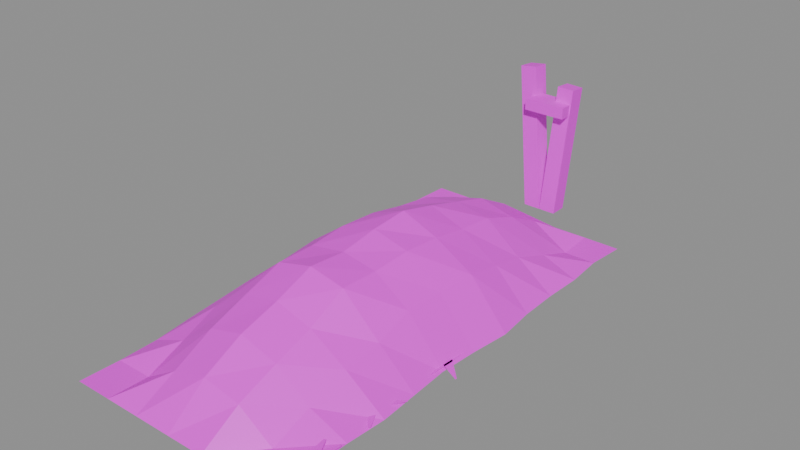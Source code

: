 # Source: building.grave.2.blend  (saved by Blender 5.2.45; exported with 4.5.12 LTS)
import bpy
from mathutils import Matrix  # noqa: F401  (used for matrix-valued properties, if any)

bpy.ops.wm.read_factory_settings(use_empty=True)
scene = bpy.context.scene
scene.name = 'Scene'

# ---- images (referenced by path relative to the original .blend; pixels are not part of the script)
import os
ASSET_DIR = os.environ.get("B2B_ASSET_DIR", "")  # directory of the original .blend (textures are referenced by path, not embedded)
HERE = os.path.dirname(os.path.abspath(__file__))  # packed textures are extracted next to this script under _unpacked/

def load_image(name, relpath, width, height, colorspace="sRGB"):
    """Load a texture the original file referenced (path relative to the .blend, or extracted next to this script)."""
    p = next((c for c in (os.path.join(HERE, relpath), os.path.join(ASSET_DIR, relpath)) if relpath and os.path.exists(c)), "")
    if p:
        img = bpy.data.images.load(p, check_existing=True)
        img.name = name
    else:  # same state as the original file: an image datablock whose file is absent (Cycles renders it pink)
        img = bpy.data.images.new(name, width, height)
        img.source = "FILE"
        img.filepath = "//" + (relpath or name)
    img.colorspace_settings.name = colorspace
    return img
img_palette_png = load_image('palette.png', 'palette.png', 1024, 1024, 'sRGB')

# ---- materials (node trees are filled in below, after node groups)
mat_palette = bpy.data.materials.new('palette')

# ---- material node trees
mat_palette.use_nodes = True; mat_palette.node_tree.nodes.clear()
_N = mat_palette.node_tree.nodes; _L = mat_palette.node_tree.links
n0 = _N.new('ShaderNodeBsdfPrincipled'); n0.name = 'Principled BSDF'; n0.location = (-200, 100)
n0.inputs[10].default_value = 0.005
n1 = _N.new('ShaderNodeOutputMaterial'); n1.name = 'Material Output'; n1.location = (200, 100)
n2 = _N.new('ShaderNodeTexImage'); n2.name = 'Image Texture'; n2.location = (0, 0)
n2.image = img_palette_png
n2.interpolation = 'Closest'
_L.new(n0.outputs[0], n1.inputs[0])
_L.new(n2.outputs[0], n0.inputs[0])
n1.is_active_output = True

# ---- meshes
me_grave = bpy.data.meshes.new('grave')
me_grave.from_pydata([(-0.37, -0.88, 0.0), (-0.2449, -0.88, 0.0), (-0.1269, -0.88, 0.0), (0.0, -0.88, 0.0), (0.1241, -0.88, 0.0), (0.241, -0.88, 0.0), (0.37, -0.88, 0.0), (-0.3663, -0.7467, 0.0), (-0.2414, -0.7467, 0.0), (-0.1213, -0.7467, 0.07262), (0.0, -0.7467, 0.106), (0.125, -0.7467, 0.08006), (0.2407, -0.7467, 0.0), (0.3675, -0.7467, 0.0), (-0.37, -0.6133, 0.0), (-0.2476, -0.6133, 0.04903), (-0.1202, -0.6133, 0.1405), (0.0, -0.6133, 0.1721), (0.1268, -0.6133, 0.1328), (0.2427, -0.6133, 0.05017), (0.37, -0.6133, 0.0), (-0.3873, -0.48, 0.0), (-0.2574, -0.48, 0.09451), (-0.1257, -0.48, 0.182), (0.0, -0.48, 0.2108), (0.1231, -0.48, 0.1739), (0.2463, -0.48, 0.09689), (0.3785, -0.48, 0.0), (-0.37, -0.3467, 0.0), (-0.247, -0.3467, 0.1298), (-0.1243, -0.3467, 0.2293), (0.0, -0.3467, 0.2603), (0.1194, -0.3467, 0.2354), (0.2466, -0.3467, 0.1132), (0.37, -0.3467, 0.0), (-0.3624, -0.2133, 0.0), (-0.2449, -0.2133, 0.139), (-0.1252, -0.2133, 0.2281), (0.0, -0.2133, 0.2497), (0.1189, -0.2133, 0.2294), (0.2372, -0.2133, 0.1487), (0.3614, -0.2133, 0.0), (-0.37, -0.08, 0.0), (-0.2491, -0.08, 0.1491), (-0.1257, -0.08, 0.2387), (0.0, -0.08, 0.27), (0.1231, -0.08, 0.2393), (0.2446, -0.08, 0.1502), (0.37, -0.08, 0.0), (-0.3747, 0.05333, 0.0), (-0.2427, 0.05333, 0.1389), (-0.1213, 0.05333, 0.2331), (0.0, 0.05333, 0.2789), (0.1246, 0.05333, 0.2293), (0.2571, 0.05333, 0.152), (0.3844, 0.05333, 0.0), (-0.37, 0.1867, 0.0), (-0.2457, 0.1867, 0.1302), (-0.1251, 0.1867, 0.205), (0.0, 0.1867, 0.246), (0.1214, 0.1867, 0.2038), (0.2498, 0.1867, 0.1236), (0.37, 0.1867, 0.0), (-0.3558, 0.32, 0.0), (-0.2533, 0.32, 0.08925), (-0.128, 0.32, 0.1847), (0.0, 0.32, 0.2093), (0.1198, 0.32, 0.1889), (0.2426, 0.32, 0.09175), (0.3663, 0.32, 0.0), (-0.37, 0.4533, 0.0), (-0.2507, 0.4533, 0.04716), (-0.1211, 0.4533, 0.1388), (0.0, 0.4533, 0.1713), (0.1229, 0.4533, 0.1424), (0.2508, 0.4533, 0.04741), (0.37, 0.4533, 0.0), (-0.3755, 0.5867, 0.0), (-0.2421, 0.5867, 0.0), (-0.1188, 0.5867, 0.07782), (0.0, 0.5867, 0.1016), (0.1259, 0.5867, 0.07584), (0.2515, 0.5867, 0.0), (0.3589, 0.5867, 0.0), (-0.37, 0.72, 0.0), (-0.2454, 0.72, 0.0), (-0.1238, 0.72, 0.0), (0.0, 0.72, 0.0), (0.1228, 0.72, 0.0), (0.2432, 0.72, 0.0), (0.37, 0.72, 0.0), (0.3365, -0.4726, 0.012), (0.385, -0.3939, 0.012), (0.3796, -0.3892, 0.012), (0.3092, -0.4492, 0.012), (0.3082, -0.4714, 0.012), (0.3769, -0.543, 0.012), (0.3827, -0.5388, 0.012), (0.3375, -0.4505, 0.012), (0.3296, -0.4442, 0.012), (0.2299, -0.4197, 0.012), (0.2272, -0.4264, 0.012), (0.3161, -0.4776, 0.012), (0.3677, -0.7284, 0.012), (0.3765, -0.641, 0.012), (0.3696, -0.6391, 0.012), (0.3329, -0.719, 0.012), (0.3674, -0.7182, 0.012), (0.3291, -0.6457, 0.012), (0.3222, -0.6479, 0.012), (0.3331, -0.7292, 0.012), (0.3434, -0.7071, 0.012), (0.2515, -0.7609, 0.012), (0.2543, -0.7676, 0.012), (0.3572, -0.7403, 0.012), (0.3614, -0.1768, 0.012), (0.3562, -0.06863, 0.012), (0.349, -0.06802, 0.012), (0.3256, -0.1737, 0.012), (0.3256, -0.1767, 0.012), (0.3478, -0.2696, 0.012), (0.3549, -0.269, 0.012), (0.3614, -0.1737, 0.012), (0.3349, -0.1911, 0.012), (0.42, -0.2341, 0.012), (0.42, -0.2278, 0.012), (0.3521, -0.1594, 0.012), (-0.05814, 0.8058, 0.0), (-0.1344, 0.8537, 0.4917), (-0.05741, 0.8655, 0.0), (-0.1337, 0.9135, 0.4865), (0.001276, 0.8058, 0.0), (-0.07498, 0.8537, 0.5), (0.002004, 0.8655, 0.0), (-0.07425, 0.9135, 0.4948), (0.003371, 0.8058, 0.0), (0.02075, 0.8493, 0.4517), (0.003189, 0.8655, 0.0), (0.02057, 0.9091, 0.4464), (0.06333, 0.8058, 0.0), (0.08072, 0.8493, 0.4496), (0.06315, 0.8655, 0.0), (0.08054, 0.9091, 0.4444), (-0.075, 0.8, 0.36), (-0.075, 0.8, 0.4), (-0.075, 0.88, 0.36), (-0.075, 0.88, 0.4), (0.075, 0.8, 0.36), (0.075, 0.8, 0.4), (0.075, 0.88, 0.36), (0.075, 0.88, 0.4)], [], [(0, 1, 8, 7), (1, 2, 9, 8), (2, 3, 10, 9), (3, 4, 11, 10), (4, 5, 12, 11), (5, 6, 13, 12), (7, 8, 15, 14), (8, 9, 16, 15), (9, 10, 17, 16), (10, 11, 18, 17), (11, 12, 19, 18), (12, 13, 20, 19), (14, 15, 22, 21), (15, 16, 23, 22), (16, 17, 24, 23), (17, 18, 25, 24), (18, 19, 26, 25), (19, 20, 27, 26), (21, 22, 29, 28), (22, 23, 30, 29), (23, 24, 31, 30), (24, 25, 32, 31), (25, 26, 33, 32), (26, 27, 34, 33), (28, 29, 36, 35), (29, 30, 37, 36), (30, 31, 38, 37), (31, 32, 39, 38), (32, 33, 40, 39), (33, 34, 41, 40), (35, 36, 43, 42), (36, 37, 44, 43), (37, 38, 45, 44), (38, 39, 46, 45), (39, 40, 47, 46), (40, 41, 48, 47), (42, 43, 50, 49), (43, 44, 51, 50), (44, 45, 52, 51), (45, 46, 53, 52), (46, 47, 54, 53), (47, 48, 55, 54), (49, 50, 57, 56), (50, 51, 58, 57), (51, 52, 59, 58), (52, 53, 60, 59), (53, 54, 61, 60), (54, 55, 62, 61), (56, 57, 64, 63), (57, 58, 65, 64), (58, 59, 66, 65), (59, 60, 67, 66), (60, 61, 68, 67), (61, 62, 69, 68), (63, 64, 71, 70), (64, 65, 72, 71), (65, 66, 73, 72), (66, 67, 74, 73), (67, 68, 75, 74), (68, 69, 76, 75), (70, 71, 78, 77), (71, 72, 79, 78), (72, 73, 80, 79), (73, 74, 81, 80), (74, 75, 82, 81), (75, 76, 83, 82), (77, 78, 85, 84), (78, 79, 86, 85), (79, 80, 87, 86), (80, 81, 88, 87), (81, 82, 89, 88), (82, 83, 90, 89), (91, 92, 93, 94), (95, 96, 97, 98), (99, 100, 101, 102), (103, 104, 105, 106), (107, 108, 109, 110), (111, 112, 113, 114), (115, 116, 117, 118), (119, 120, 121, 122), (123, 124, 125, 126), (127, 128, 130, 129), (129, 130, 134, 133), (133, 134, 132, 131), (131, 132, 128, 127), (129, 133, 131, 127), (134, 130, 128, 132), (135, 136, 138, 137), (137, 138, 142, 141), (141, 142, 140, 139), (139, 140, 136, 135), (137, 141, 139, 135), (142, 138, 136, 140), (143, 144, 146, 145), (145, 146, 150, 149), (149, 150, 148, 147), (147, 148, 144, 143), (145, 149, 147, 143), (150, 146, 144, 148)])
_uv = me_grave.uv_layers.new(name='UVMap')
_uv.uv.foreach_set('vector', [0.6875, 0.6111, 0.6875, 0.6111, 0.6875, 0.6111, 0.6875, 0.6111, 0.6875, 0.6111, 0.6875, 0.6111, 0.6875, 0.6111, 0.6875, 0.6111, 0.6875, 0.6111, 0.6875, 0.6111, 0.6875, 0.6111, 0.6875, 0.6111, 0.8125, 0.6111, 0.8125, 0.6111, 0.8125, 0.6111, 0.8125, 0.6111, 0.6875, 0.6111, 0.6875, 0.6111, 0.6875, 0.6111, 0.6875, 0.6111, 0.6875, 0.6111, 0.6875, 0.6111, 0.6875, 0.6111, 0.6875, 0.6111, 0.6875, 0.6111, 0.6875, 0.6111, 0.6875, 0.6111, 0.6875, 0.6111, 0.6875, 0.6111, 0.6875, 0.6111, 0.6875, 0.6111, 0.6875, 0.6111, 0.8125, 0.6111, 0.8125, 0.6111, 0.8125, 0.6111, 0.8125, 0.6111, 0.8125, 0.6111, 0.8125, 0.6111, 0.8125, 0.6111, 0.8125, 0.6111, 0.8125, 0.6111, 0.8125, 0.6111, 0.8125, 0.6111, 0.8125, 0.6111, 0.6875, 0.6111, 0.6875, 0.6111, 0.6875, 0.6111, 0.6875, 0.6111, 0.6875, 0.6111, 0.6875, 0.6111, 0.6875, 0.6111, 0.6875, 0.6111, 0.6875, 0.6111, 0.6875, 0.6111, 0.6875, 0.6111, 0.6875, 0.6111, 0.8125, 0.6111, 0.8125, 0.6111, 0.8125, 0.6111, 0.8125, 0.6111, 0.8125, 0.6111, 0.8125, 0.6111, 0.8125, 0.6111, 0.8125, 0.6111, 0.8125, 0.6111, 0.8125, 0.6111, 0.8125, 0.6111, 0.8125, 0.6111, 0.6875, 0.6111, 0.6875, 0.6111, 0.6875, 0.6111, 0.6875, 0.6111, 0.6875, 0.6111, 0.6875, 0.6111, 0.6875, 0.6111, 0.6875, 0.6111, 0.6875, 0.6111, 0.6875, 0.6111, 0.6875, 0.6111, 0.6875, 0.6111, 0.8125, 0.6111, 0.8125, 0.6111, 0.8125, 0.6111, 0.8125, 0.6111, 0.8125, 0.6111, 0.8125, 0.6111, 0.8125, 0.6111, 0.8125, 0.6111, 0.8125, 0.6111, 0.8125, 0.6111, 0.8125, 0.6111, 0.8125, 0.6111, 0.8125, 0.6111, 0.8125, 0.6111, 0.8125, 0.6111, 0.8125, 0.6111, 0.6875, 0.6111, 0.6875, 0.6111, 0.6875, 0.6111, 0.6875, 0.6111, 0.8125, 0.6111, 0.8125, 0.6111, 0.8125, 0.6111, 0.8125, 0.6111, 0.8125, 0.6111, 0.8125, 0.6111, 0.8125, 0.6111, 0.8125, 0.6111, 0.8125, 0.6111, 0.8125, 0.6111, 0.8125, 0.6111, 0.8125, 0.6111, 0.6875, 0.6111, 0.6875, 0.6111, 0.6875, 0.6111, 0.6875, 0.6111, 0.6875, 0.6111, 0.6875, 0.6111, 0.6875, 0.6111, 0.6875, 0.6111, 0.6875, 0.6111, 0.6875, 0.6111, 0.6875, 0.6111, 0.6875, 0.6111, 0.6875, 0.6111, 0.6875, 0.6111, 0.6875, 0.6111, 0.6875, 0.6111, 0.8125, 0.6111, 0.8125, 0.6111, 0.8125, 0.6111, 0.8125, 0.6111, 0.8125, 0.6111, 0.8125, 0.6111, 0.8125, 0.6111, 0.8125, 0.6111, 0.6875, 0.6111, 0.6875, 0.6111, 0.6875, 0.6111, 0.6875, 0.6111, 0.6875, 0.6111, 0.6875, 0.6111, 0.6875, 0.6111, 0.6875, 0.6111, 0.6875, 0.6111, 0.6875, 0.6111, 0.6875, 0.6111, 0.6875, 0.6111, 0.6875, 0.6111, 0.6875, 0.6111, 0.6875, 0.6111, 0.6875, 0.6111, 0.6875, 0.6111, 0.6875, 0.6111, 0.6875, 0.6111, 0.6875, 0.6111, 0.6875, 0.6111, 0.6875, 0.6111, 0.6875, 0.6111, 0.6875, 0.6111, 0.6875, 0.6111, 0.6875, 0.6111, 0.6875, 0.6111, 0.6875, 0.6111, 0.6875, 0.6111, 0.6875, 0.6111, 0.6875, 0.6111, 0.6875, 0.6111, 0.8125, 0.6111, 0.8125, 0.6111, 0.8125, 0.6111, 0.8125, 0.6111, 0.6875, 0.6111, 0.6875, 0.6111, 0.6875, 0.6111, 0.6875, 0.6111, 0.6875, 0.6111, 0.6875, 0.6111, 0.6875, 0.6111, 0.6875, 0.6111, 0.6875, 0.6111, 0.6875, 0.6111, 0.6875, 0.6111, 0.6875, 0.6111, 0.6875, 0.6111, 0.6875, 0.6111, 0.6875, 0.6111, 0.6875, 0.6111, 0.6875, 0.6111, 0.6875, 0.6111, 0.6875, 0.6111, 0.6875, 0.6111, 0.8125, 0.6111, 0.8125, 0.6111, 0.8125, 0.6111, 0.8125, 0.6111, 0.6875, 0.6111, 0.6875, 0.6111, 0.6875, 0.6111, 0.6875, 0.6111, 0.6875, 0.6111, 0.6875, 0.6111, 0.6875, 0.6111, 0.6875, 0.6111, 0.6875, 0.6111, 0.6875, 0.6111, 0.6875, 0.6111, 0.6875, 0.6111, 0.6875, 0.6111, 0.6875, 0.6111, 0.6875, 0.6111, 0.6875, 0.6111, 0.6875, 0.6111, 0.6875, 0.6111, 0.6875, 0.6111, 0.6875, 0.6111, 0.6875, 0.6111, 0.6875, 0.6111, 0.6875, 0.6111, 0.6875, 0.6111, 0.6875, 0.6111, 0.6875, 0.6111, 0.6875, 0.6111, 0.6875, 0.6111, 0.8125, 0.6111, 0.8125, 0.6111, 0.8125, 0.6111, 0.8125, 0.6111, 0.8125, 0.6111, 0.8125, 0.6111, 0.8125, 0.6111, 0.8125, 0.6111, 0.8125, 0.6111, 0.8125, 0.6111, 0.8125, 0.6111, 0.8125, 0.6111, 0.6875, 0.6111, 0.6875, 0.6111, 0.6875, 0.6111, 0.6875, 0.6111, 0.6875, 0.6111, 0.6875, 0.6111, 0.6875, 0.6111, 0.6875, 0.6111, 0.6875, 0.6111, 0.6875, 0.6111, 0.6875, 0.6111, 0.6875, 0.6111, 0.6875, 0.6111, 0.6875, 0.6111, 0.6875, 0.6111, 0.6875, 0.6111, 0.8125, 0.6111, 0.8125, 0.6111, 0.8125, 0.6111, 0.8125, 0.6111, 0.6875, 0.6111, 0.6875, 0.6111, 0.6875, 0.6111, 0.6875, 0.6111, 0.6875, 0.6111, 0.6875, 0.6111, 0.6875, 0.6111, 0.6875, 0.6111, 0.6875, 0.6111, 0.6875, 0.6111, 0.6875, 0.6111, 0.6875, 0.6111, 0.6875, 0.6111, 0.6875, 0.6111, 0.6875, 0.6111, 0.6875, 0.6111, 0.6875, 0.6111, 0.6875, 0.6111, 0.6875, 0.6111, 0.6875, 0.6111, 0.6875, 0.6111, 0.6875, 0.6111, 0.6875, 0.6111, 0.6875, 0.6111, 0.6875, 0.6111, 0.6875, 0.6111, 0.6875, 0.6111, 0.6875, 0.6111, 0.6875, 0.6111, 0.6875, 0.6111, 0.6875, 0.6111, 0.6875, 0.6111, 0.5625, 0.5, 0.5625, 0.5, 0.5625, 0.5, 0.5625, 0.5, 0.4375, 0.5, 0.4375, 0.5, 0.4375, 0.5, 0.4375, 0.5, 0.4375, 0.5, 0.4375, 0.5, 0.4375, 0.5, 0.4375, 0.5, 0.5625, 0.5, 0.5625, 0.5, 0.5625, 0.5, 0.5625, 0.5, 0.5625, 0.5, 0.5625, 0.5, 0.5625, 0.5, 0.5625, 0.5, 0.5625, 0.5, 0.5625, 0.5, 0.5625, 0.5, 0.5625, 0.5, 0.4375, 0.5, 0.4375, 0.5, 0.4375, 0.5, 0.4375, 0.5, 0.5625, 0.5, 0.5625, 0.5, 0.5625, 0.5, 0.5625, 0.5, 0.4375, 0.5, 0.4375, 0.5, 0.4375, 0.5, 0.4375, 0.5, 0.6875, 0.7222, 0.6875, 0.7222, 0.6875, 0.7222, 0.6875, 0.7222, 0.6875, 0.7222, 0.6875, 0.7222, 0.6875, 0.7222, 0.6875, 0.7222, 0.6875, 0.7222, 0.6875, 0.7222, 0.6875, 0.7222, 0.6875, 0.7222, 0.6875, 0.7222, 0.6875, 0.7222, 0.6875, 0.7222, 0.6875, 0.7222, 0.6875, 0.7222, 0.6875, 0.7222, 0.6875, 0.7222, 0.6875, 0.7222, 0.6875, 0.7222, 0.6875, 0.7222, 0.6875, 0.7222, 0.6875, 0.7222, 0.8125, 0.7222, 0.8125, 0.7222, 0.8125, 0.7222, 0.8125, 0.7222, 0.8125, 0.7222, 0.8125, 0.7222, 0.8125, 0.7222, 0.8125, 0.7222, 0.8125, 0.7222, 0.8125, 0.7222, 0.8125, 0.7222, 0.8125, 0.7222, 0.8125, 0.7222, 0.8125, 0.7222, 0.8125, 0.7222, 0.8125, 0.7222, 0.8125, 0.7222, 0.8125, 0.7222, 0.8125, 0.7222, 0.8125, 0.7222, 0.8125, 0.7222, 0.8125, 0.7222, 0.8125, 0.7222, 0.8125, 0.7222, 0.4375, 0.3889, 0.4375, 0.3889, 0.4375, 0.3889, 0.4375, 0.3889, 0.4375, 0.3889, 0.4375, 0.3889, 0.4375, 0.3889, 0.4375, 0.3889, 0.4375, 0.3889, 0.4375, 0.3889, 0.4375, 0.3889, 0.4375, 0.3889, 0.4375, 0.3889, 0.4375, 0.3889, 0.4375, 0.3889, 0.4375, 0.3889, 0.4375, 0.3889, 0.4375, 0.3889, 0.4375, 0.3889, 0.4375, 0.3889, 0.4375, 0.3889, 0.4375, 0.3889, 0.4375, 0.3889, 0.4375, 0.3889])
me_grave.materials.append(mat_palette)
me_grave.update()

# ---- objects
ob_grave = bpy.data.objects.new('grave', me_grave)

# ---- transforms, parenting, visibility, modifiers, constraints
ob_grave.location = (0.0, 0.0, 0.0)

# ---- collection membership
scene.collection.objects.link(ob_grave)

# ---- scene / render settings (as saved in the file)
scene.frame_start = 1; scene.frame_end = 250; scene.frame_set(1)
scene.render.engine = 'BLENDER_EEVEE_NEXT'
scene.render.bake_bias = 0.0
scene.render.bake_samples = 0
scene.render.compositor_device = 'GPU'
scene.eevee.use_volume_custom_range = False
scene.eevee.fast_gi_thickness_near = 0.1
scene.eevee.fast_gi_thickness_far = 0.0
scene.eevee.ray_tracing_options.screen_trace_thickness = 0.1
bpy.context.view_layer.update()

# ---- added for rendering (the .blend has no active camera and no usable light): camera, sun + grey world if the file has none
cam_auto = bpy.data.cameras.new('AutoCamera')
cam_auto.lens = 50.0
cam_auto.sensor_width = 36.0
cam_auto.clip_end = 1000.0
ob_auto_camera = bpy.data.objects.new('AutoCamera', cam_auto)
scene.collection.objects.link(ob_auto_camera)
ob_auto_camera.location = (1.89396, -2.23639, 1.75209)
ob_auto_camera.rotation_euler = (1.09748, -7.21219e-08, 0.694738)
scene.camera = ob_auto_camera
light_auto_sun = bpy.data.lights.new('AutoSun', 'SUN')
light_auto_sun.energy = 3.0
light_auto_sun.angle = 0.0523599
ob_auto_sun = bpy.data.objects.new('AutoSun', light_auto_sun)
scene.collection.objects.link(ob_auto_sun)
ob_auto_sun.rotation_euler = (0.872665, 0.174533, 0.523599)
if scene.world is None:
    world_auto = bpy.data.worlds.new('AutoWorld')
    world_auto.color = (0.3, 0.3, 0.3)
    scene.world = world_auto
bpy.context.view_layer.update()

